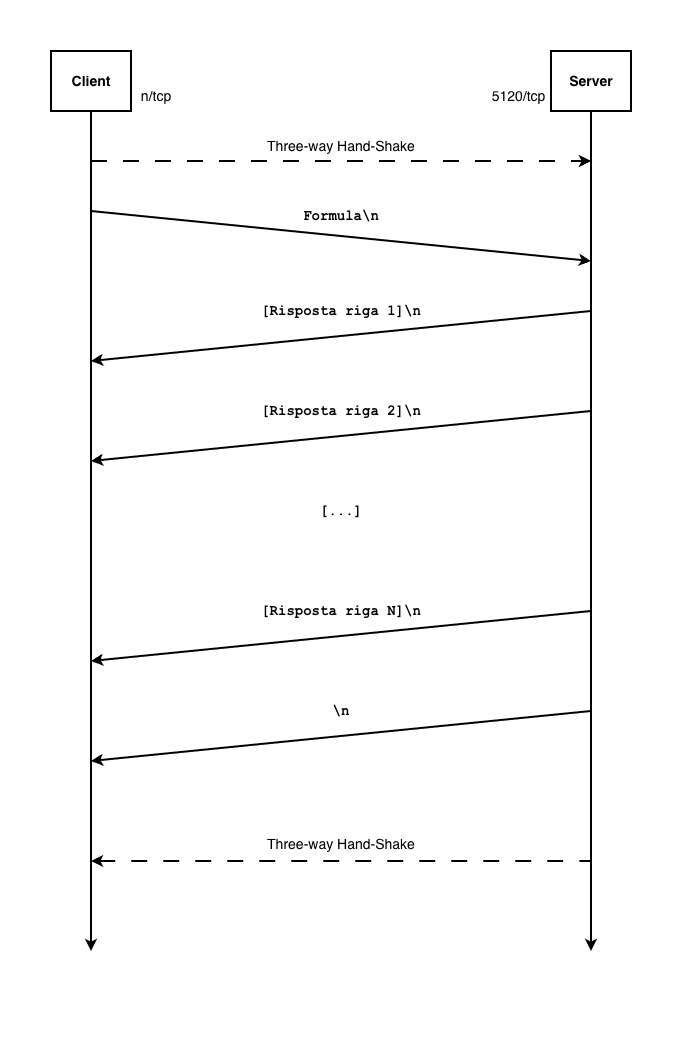

The diagram above was exported from draw.io. Its source (the exported page's mxGraphModel, read from the mxfile embedded in the PNG):
<mxGraphModel dx="1872" dy="1452" grid="0" gridSize="10" guides="1" tooltips="1" connect="1" arrows="1" fold="1" page="0" pageScale="1" pageWidth="1654" pageHeight="1169" background="#ffffff" math="0" shadow="0">
  <root>
    <mxCell id="0" />
    <mxCell id="1" parent="0" />
    <mxCell id="D4lXN4a2-PyNFULn82A--5" edge="1" parent="1" source="D4lXN4a2-PyNFULn82A--1" style="rounded=0;orthogonalLoop=1;jettySize=auto;html=1;exitX=0.5;exitY=1;exitDx=0;exitDy=0;entryX=0.5;entryY=0;entryDx=0;entryDy=0;strokeWidth=2;" target="D4lXN4a2-PyNFULn82A--4">
      <mxGeometry relative="1" as="geometry" />
    </mxCell>
    <mxCell id="D4lXN4a2-PyNFULn82A--1" parent="1" style="rounded=0;whiteSpace=wrap;html=1;strokeWidth=2;" value="&lt;font style=&quot;font-size: 14px;&quot;&gt;&lt;b&gt;Client&lt;/b&gt;&lt;/font&gt;" vertex="1">
      <mxGeometry height="60" width="80" as="geometry" />
    </mxCell>
    <mxCell id="D4lXN4a2-PyNFULn82A--7" edge="1" parent="1" source="D4lXN4a2-PyNFULn82A--2" style="rounded=0;orthogonalLoop=1;jettySize=auto;html=1;exitX=0.5;exitY=1;exitDx=0;exitDy=0;entryX=0.5;entryY=0;entryDx=0;entryDy=0;strokeWidth=2;" target="D4lXN4a2-PyNFULn82A--6">
      <mxGeometry relative="1" as="geometry" />
    </mxCell>
    <mxCell id="D4lXN4a2-PyNFULn82A--2" parent="1" style="rounded=0;whiteSpace=wrap;html=1;strokeWidth=2;" value="&lt;font style=&quot;font-size: 14px;&quot;&gt;&lt;b&gt;Server&lt;/b&gt;&lt;/font&gt;" vertex="1">
      <mxGeometry height="60" width="80" x="500" as="geometry" />
    </mxCell>
    <mxCell id="D4lXN4a2-PyNFULn82A--4" parent="1" style="rounded=0;whiteSpace=wrap;html=1;fillColor=none;strokeColor=none;strokeWidth=2;" value="" vertex="1">
      <mxGeometry height="60" width="80" y="900" as="geometry" />
    </mxCell>
    <mxCell id="D4lXN4a2-PyNFULn82A--6" parent="1" style="rounded=0;whiteSpace=wrap;html=1;fillColor=none;strokeColor=none;strokeWidth=2;" value="" vertex="1">
      <mxGeometry height="60" width="80" x="500" y="900" as="geometry" />
    </mxCell>
    <mxCell id="D4lXN4a2-PyNFULn82A--8" parent="1" style="text;html=1;whiteSpace=wrap;strokeColor=none;fillColor=none;align=center;verticalAlign=middle;rounded=0;strokeWidth=2;fontSize=14;" value="&lt;div&gt;&lt;span style=&quot;background-color: transparent; color: light-dark(rgb(0, 0, 0), rgb(255, 255, 255));&quot;&gt;n/tcp&lt;/span&gt;&lt;/div&gt;" vertex="1">
      <mxGeometry height="30" width="50" x="80" y="30" as="geometry" />
    </mxCell>
    <mxCell id="D4lXN4a2-PyNFULn82A--9" parent="1" style="text;html=1;whiteSpace=wrap;strokeColor=none;fillColor=none;align=center;verticalAlign=middle;rounded=0;strokeWidth=2;fontSize=14;" value="&lt;div&gt;&lt;span style=&quot;background-color: transparent; color: light-dark(rgb(0, 0, 0), rgb(255, 255, 255));&quot;&gt;5120/tcp&lt;/span&gt;&lt;/div&gt;" vertex="1">
      <mxGeometry height="30" width="65" x="435" y="30" as="geometry" />
    </mxCell>
    <mxCell id="D4lXN4a2-PyNFULn82A--10" edge="1" parent="1" source="D4lXN4a2-PyNFULn82A--11" style="endArrow=classic;html=1;rounded=0;exitX=1;exitY=0.5;exitDx=0;exitDy=0;entryX=0;entryY=0.5;entryDx=0;entryDy=0;endFill=1;dashed=1;dashPattern=8 8;strokeWidth=2;" target="D4lXN4a2-PyNFULn82A--13" value="">
      <mxGeometry height="50" relative="1" width="50" as="geometry">
        <mxPoint x="184" y="166" as="sourcePoint" />
        <mxPoint x="288" y="169" as="targetPoint" />
      </mxGeometry>
    </mxCell>
    <mxCell id="D4lXN4a2-PyNFULn82A--11" parent="1" style="rounded=0;whiteSpace=wrap;html=1;fillColor=none;strokeWidth=2;strokeColor=none;" value="" vertex="1">
      <mxGeometry height="20" width="20" x="20" y="100" as="geometry" />
    </mxCell>
    <mxCell id="D4lXN4a2-PyNFULn82A--13" parent="1" style="rounded=0;whiteSpace=wrap;html=1;fillColor=none;strokeWidth=2;strokeColor=none;" value="" vertex="1">
      <mxGeometry height="20" width="20" x="540" y="100" as="geometry" />
    </mxCell>
    <mxCell id="D4lXN4a2-PyNFULn82A--14" parent="1" style="text;html=1;whiteSpace=wrap;strokeColor=none;fillColor=none;align=center;verticalAlign=middle;rounded=0;strokeWidth=2;fontSize=14;" value="Three-way Hand-Shake" vertex="1">
      <mxGeometry height="30" width="200" x="190" y="80" as="geometry" />
    </mxCell>
    <mxCell id="D4lXN4a2-PyNFULn82A--17" edge="1" parent="1" source="D4lXN4a2-PyNFULn82A--15" style="rounded=0;orthogonalLoop=1;jettySize=auto;html=1;exitX=1;exitY=0.5;exitDx=0;exitDy=0;entryX=0;entryY=0.5;entryDx=0;entryDy=0;strokeWidth=2;" target="D4lXN4a2-PyNFULn82A--16">
      <mxGeometry relative="1" as="geometry" />
    </mxCell>
    <mxCell id="D4lXN4a2-PyNFULn82A--15" parent="1" style="rounded=0;whiteSpace=wrap;html=1;fillColor=none;strokeWidth=2;strokeColor=none;" value="" vertex="1">
      <mxGeometry height="20" width="20" x="20" y="150" as="geometry" />
    </mxCell>
    <mxCell id="D4lXN4a2-PyNFULn82A--16" parent="1" style="rounded=0;whiteSpace=wrap;html=1;fillColor=none;strokeWidth=2;strokeColor=none;" value="" vertex="1">
      <mxGeometry height="20" width="20" x="540" y="200" as="geometry" />
    </mxCell>
    <mxCell id="D4lXN4a2-PyNFULn82A--19" parent="1" style="text;html=1;whiteSpace=wrap;strokeColor=none;fillColor=none;align=center;verticalAlign=middle;rounded=0;strokeWidth=2;fontFamily=Courier New;fontStyle=1;fontSize=14;" value="Formula\n" vertex="1">
      <mxGeometry height="30" width="200" x="190" y="150" as="geometry" />
    </mxCell>
    <mxCell id="D4lXN4a2-PyNFULn82A--20" parent="1" style="rounded=0;whiteSpace=wrap;html=1;fillColor=none;strokeWidth=2;strokeColor=none;" value="" vertex="1">
      <mxGeometry height="20" width="20" x="20" y="300" as="geometry" />
    </mxCell>
    <mxCell id="D4lXN4a2-PyNFULn82A--32" edge="1" parent="1" source="D4lXN4a2-PyNFULn82A--21" style="rounded=0;orthogonalLoop=1;jettySize=auto;html=1;exitX=0;exitY=0.5;exitDx=0;exitDy=0;entryX=1;entryY=0.5;entryDx=0;entryDy=0;strokeWidth=2;" target="D4lXN4a2-PyNFULn82A--20">
      <mxGeometry relative="1" as="geometry" />
    </mxCell>
    <mxCell id="D4lXN4a2-PyNFULn82A--21" parent="1" style="rounded=0;whiteSpace=wrap;html=1;fillColor=none;strokeWidth=2;strokeColor=none;" value="" vertex="1">
      <mxGeometry height="20" width="20" x="540" y="250" as="geometry" />
    </mxCell>
    <mxCell id="D4lXN4a2-PyNFULn82A--22" parent="1" style="rounded=0;whiteSpace=wrap;html=1;fillColor=none;strokeWidth=2;strokeColor=none;" value="" vertex="1">
      <mxGeometry height="20" width="20" x="20" y="400" as="geometry" />
    </mxCell>
    <mxCell id="D4lXN4a2-PyNFULn82A--33" edge="1" parent="1" source="D4lXN4a2-PyNFULn82A--23" style="rounded=0;orthogonalLoop=1;jettySize=auto;html=1;exitX=0;exitY=0.5;exitDx=0;exitDy=0;entryX=1;entryY=0.5;entryDx=0;entryDy=0;strokeWidth=2;" target="D4lXN4a2-PyNFULn82A--22">
      <mxGeometry relative="1" as="geometry" />
    </mxCell>
    <mxCell id="D4lXN4a2-PyNFULn82A--23" parent="1" style="rounded=0;whiteSpace=wrap;html=1;fillColor=none;strokeWidth=2;strokeColor=none;" value="" vertex="1">
      <mxGeometry height="20" width="20" x="540" y="350" as="geometry" />
    </mxCell>
    <mxCell id="D4lXN4a2-PyNFULn82A--34" edge="1" parent="1" source="D4lXN4a2-PyNFULn82A--24" style="rounded=0;orthogonalLoop=1;jettySize=auto;html=1;exitX=0;exitY=0.5;exitDx=0;exitDy=0;entryX=1;entryY=0.5;entryDx=0;entryDy=0;strokeWidth=2;" target="D4lXN4a2-PyNFULn82A--25">
      <mxGeometry relative="1" as="geometry" />
    </mxCell>
    <mxCell id="D4lXN4a2-PyNFULn82A--24" parent="1" style="rounded=0;whiteSpace=wrap;html=1;fillColor=none;strokeWidth=2;strokeColor=none;" value="" vertex="1">
      <mxGeometry height="20" width="20" x="540" y="550" as="geometry" />
    </mxCell>
    <mxCell id="D4lXN4a2-PyNFULn82A--25" parent="1" style="rounded=0;whiteSpace=wrap;html=1;fillColor=none;strokeWidth=2;strokeColor=none;" value="" vertex="1">
      <mxGeometry height="20" width="20" x="20" y="600" as="geometry" />
    </mxCell>
    <mxCell id="D4lXN4a2-PyNFULn82A--35" edge="1" parent="1" source="D4lXN4a2-PyNFULn82A--26" style="rounded=0;orthogonalLoop=1;jettySize=auto;html=1;exitX=0;exitY=0.5;exitDx=0;exitDy=0;entryX=1;entryY=0.5;entryDx=0;entryDy=0;strokeWidth=2;" target="D4lXN4a2-PyNFULn82A--27">
      <mxGeometry relative="1" as="geometry" />
    </mxCell>
    <mxCell id="D4lXN4a2-PyNFULn82A--26" parent="1" style="rounded=0;whiteSpace=wrap;html=1;fillColor=none;strokeWidth=2;strokeColor=none;" value="" vertex="1">
      <mxGeometry height="20" width="20" x="540" y="650" as="geometry" />
    </mxCell>
    <mxCell id="D4lXN4a2-PyNFULn82A--27" parent="1" style="rounded=0;whiteSpace=wrap;html=1;fillColor=none;strokeWidth=2;strokeColor=none;" value="" vertex="1">
      <mxGeometry height="20" width="20" x="20" y="700" as="geometry" />
    </mxCell>
    <mxCell id="D4lXN4a2-PyNFULn82A--28" edge="1" parent="1" source="D4lXN4a2-PyNFULn82A--29" style="endArrow=none;html=1;rounded=0;exitX=1;exitY=0.5;exitDx=0;exitDy=0;entryX=0;entryY=0.5;entryDx=0;entryDy=0;endFill=0;dashed=1;dashPattern=8 8;strokeWidth=2;startArrow=classic;startFill=1;" target="D4lXN4a2-PyNFULn82A--30" value="">
      <mxGeometry height="50" relative="1" width="50" as="geometry">
        <mxPoint x="184" y="766" as="sourcePoint" />
        <mxPoint x="288" y="769" as="targetPoint" />
      </mxGeometry>
    </mxCell>
    <mxCell id="D4lXN4a2-PyNFULn82A--29" parent="1" style="rounded=0;whiteSpace=wrap;html=1;fillColor=none;strokeWidth=2;strokeColor=none;" value="" vertex="1">
      <mxGeometry height="20" width="20" x="20" y="800" as="geometry" />
    </mxCell>
    <mxCell id="D4lXN4a2-PyNFULn82A--30" parent="1" style="rounded=0;whiteSpace=wrap;html=1;fillColor=none;strokeWidth=2;strokeColor=none;" value="" vertex="1">
      <mxGeometry height="20" width="20" x="540" y="800" as="geometry" />
    </mxCell>
    <mxCell id="D4lXN4a2-PyNFULn82A--31" parent="1" style="text;html=1;whiteSpace=wrap;strokeColor=none;fillColor=none;align=center;verticalAlign=middle;rounded=0;strokeWidth=2;fontSize=14;" value="Three-way Hand-Shake" vertex="1">
      <mxGeometry height="30" width="200" x="190" y="778" as="geometry" />
    </mxCell>
    <mxCell id="D4lXN4a2-PyNFULn82A--39" parent="1" style="text;html=1;whiteSpace=wrap;strokeColor=none;fillColor=none;align=center;verticalAlign=middle;rounded=0;strokeWidth=2;fontFamily=Courier New;fontStyle=1;fontSize=14;" value="\n" vertex="1">
      <mxGeometry height="30" width="200" x="190" y="645" as="geometry" />
    </mxCell>
    <mxCell id="D4lXN4a2-PyNFULn82A--40" parent="1" style="text;html=1;whiteSpace=wrap;strokeColor=none;fillColor=none;align=center;verticalAlign=middle;rounded=0;strokeWidth=2;fontFamily=Courier New;fontStyle=1;fontSize=14;" value="[...]" vertex="1">
      <mxGeometry height="30" width="200" x="190" y="445" as="geometry" />
    </mxCell>
    <mxCell id="D4lXN4a2-PyNFULn82A--41" parent="1" style="text;html=1;whiteSpace=wrap;strokeColor=none;fillColor=none;align=center;verticalAlign=middle;rounded=0;strokeWidth=2;fontFamily=Courier New;fontStyle=1;fontSize=14;" value="[Risposta riga 1]\n" vertex="1">
      <mxGeometry height="30" width="200" x="190" y="245" as="geometry" />
    </mxCell>
    <mxCell id="D4lXN4a2-PyNFULn82A--42" parent="1" style="text;html=1;whiteSpace=wrap;strokeColor=none;fillColor=none;align=center;verticalAlign=middle;rounded=0;strokeWidth=2;fontFamily=Courier New;fontStyle=1;fontSize=14;" value="[Risposta riga 2]\n" vertex="1">
      <mxGeometry height="30" width="200" x="190" y="345" as="geometry" />
    </mxCell>
    <mxCell id="D4lXN4a2-PyNFULn82A--43" parent="1" style="text;html=1;whiteSpace=wrap;strokeColor=none;fillColor=none;align=center;verticalAlign=middle;rounded=0;strokeWidth=2;fontFamily=Courier New;fontStyle=1;fontSize=14;" value="[Risposta riga N]\n" vertex="1">
      <mxGeometry height="30" width="200" x="190" y="545" as="geometry" />
    </mxCell>
  </root>
</mxGraphModel>